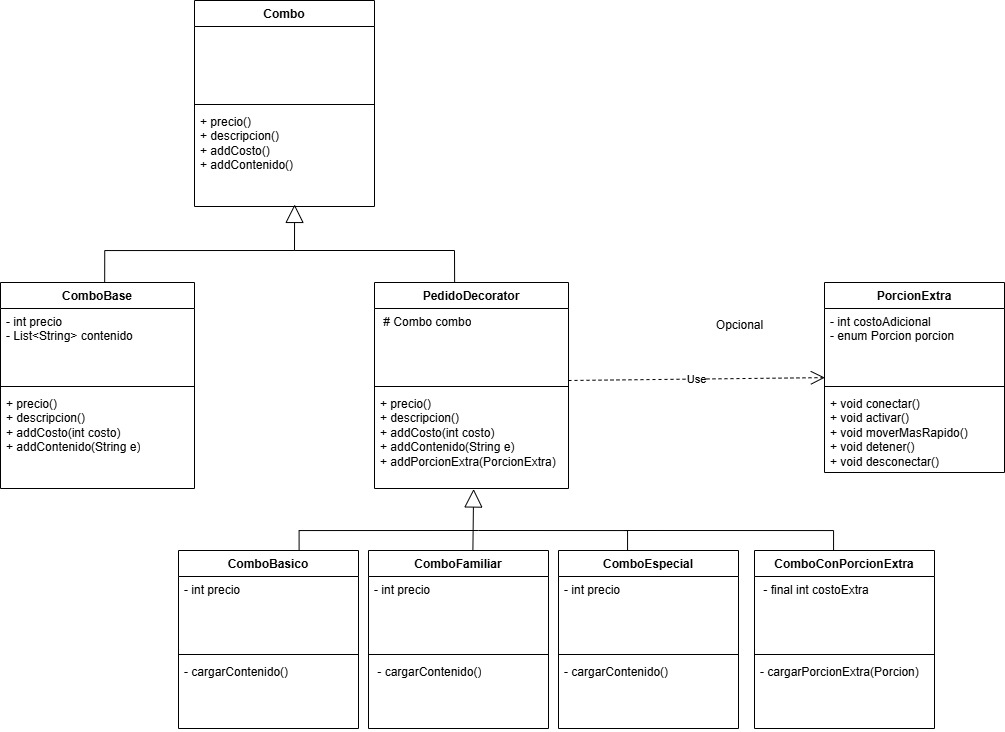

The diagram above was exported from draw.io. Its source (the exported page's mxGraphModel, read from the mxfile embedded in the PNG):
<mxGraphModel dx="2742" dy="2321" grid="1" gridSize="10" guides="1" tooltips="1" connect="1" arrows="1" fold="1" page="1" pageScale="1" pageWidth="827" pageHeight="1169" math="0" shadow="0">
  <root>
    <mxCell id="0" />
    <mxCell id="1" parent="0" />
    <mxCell id="sNnJOodvFFQJ_pVjkXlM-1" value="PedidoDecorator" style="swimlane;fontStyle=1;align=center;verticalAlign=top;childLayout=stackLayout;horizontal=1;startSize=26;horizontalStack=0;resizeParent=1;resizeParentMax=0;resizeLast=0;collapsible=1;marginBottom=0;whiteSpace=wrap;html=1;" vertex="1" parent="1">
      <mxGeometry x="240" y="232" width="194" height="206" as="geometry" />
    </mxCell>
    <mxCell id="sNnJOodvFFQJ_pVjkXlM-2" value="&amp;nbsp;# Combo combo" style="text;strokeColor=none;fillColor=none;align=left;verticalAlign=top;spacingLeft=4;spacingRight=4;overflow=hidden;rotatable=0;points=[[0,0.5],[1,0.5]];portConstraint=eastwest;whiteSpace=wrap;html=1;" vertex="1" parent="sNnJOodvFFQJ_pVjkXlM-1">
      <mxGeometry y="26" width="194" height="74" as="geometry" />
    </mxCell>
    <mxCell id="sNnJOodvFFQJ_pVjkXlM-3" value="" style="line;strokeWidth=1;fillColor=none;align=left;verticalAlign=middle;spacingTop=-1;spacingLeft=3;spacingRight=3;rotatable=0;labelPosition=right;points=[];portConstraint=eastwest;strokeColor=inherit;" vertex="1" parent="sNnJOodvFFQJ_pVjkXlM-1">
      <mxGeometry y="100" width="194" height="8" as="geometry" />
    </mxCell>
    <mxCell id="sNnJOodvFFQJ_pVjkXlM-4" value="&lt;div&gt;+ precio()&lt;/div&gt;&lt;div&gt;+ descripcion()&lt;/div&gt;&lt;div&gt;+ addCosto(int costo)&lt;/div&gt;&lt;div&gt;+ addContenido(String e)&lt;/div&gt;&lt;div&gt;+ addPorcionExtra(PorcionExtra)&lt;/div&gt;" style="text;strokeColor=none;fillColor=none;align=left;verticalAlign=top;spacingLeft=4;spacingRight=4;overflow=hidden;rotatable=0;points=[[0,0.5],[1,0.5]];portConstraint=eastwest;whiteSpace=wrap;html=1;" vertex="1" parent="sNnJOodvFFQJ_pVjkXlM-1">
      <mxGeometry y="108" width="194" height="98" as="geometry" />
    </mxCell>
    <mxCell id="sNnJOodvFFQJ_pVjkXlM-5" value="ComboBasico" style="swimlane;fontStyle=1;align=center;verticalAlign=top;childLayout=stackLayout;horizontal=1;startSize=26;horizontalStack=0;resizeParent=1;resizeParentMax=0;resizeLast=0;collapsible=1;marginBottom=0;whiteSpace=wrap;html=1;" vertex="1" parent="1">
      <mxGeometry x="44" y="500" width="180" height="178" as="geometry" />
    </mxCell>
    <mxCell id="sNnJOodvFFQJ_pVjkXlM-6" value="- int precio" style="text;strokeColor=none;fillColor=none;align=left;verticalAlign=top;spacingLeft=4;spacingRight=4;overflow=hidden;rotatable=0;points=[[0,0.5],[1,0.5]];portConstraint=eastwest;whiteSpace=wrap;html=1;" vertex="1" parent="sNnJOodvFFQJ_pVjkXlM-5">
      <mxGeometry y="26" width="180" height="74" as="geometry" />
    </mxCell>
    <mxCell id="sNnJOodvFFQJ_pVjkXlM-7" value="" style="line;strokeWidth=1;fillColor=none;align=left;verticalAlign=middle;spacingTop=-1;spacingLeft=3;spacingRight=3;rotatable=0;labelPosition=right;points=[];portConstraint=eastwest;strokeColor=inherit;" vertex="1" parent="sNnJOodvFFQJ_pVjkXlM-5">
      <mxGeometry y="100" width="180" height="8" as="geometry" />
    </mxCell>
    <mxCell id="sNnJOodvFFQJ_pVjkXlM-8" value="- cargarContenido()" style="text;strokeColor=none;fillColor=none;align=left;verticalAlign=top;spacingLeft=4;spacingRight=4;overflow=hidden;rotatable=0;points=[[0,0.5],[1,0.5]];portConstraint=eastwest;whiteSpace=wrap;html=1;" vertex="1" parent="sNnJOodvFFQJ_pVjkXlM-5">
      <mxGeometry y="108" width="180" height="70" as="geometry" />
    </mxCell>
    <mxCell id="sNnJOodvFFQJ_pVjkXlM-9" value="ComboFamiliar" style="swimlane;fontStyle=1;align=center;verticalAlign=top;childLayout=stackLayout;horizontal=1;startSize=26;horizontalStack=0;resizeParent=1;resizeParentMax=0;resizeLast=0;collapsible=1;marginBottom=0;whiteSpace=wrap;html=1;" vertex="1" parent="1">
      <mxGeometry x="234" y="500" width="180" height="178" as="geometry" />
    </mxCell>
    <mxCell id="sNnJOodvFFQJ_pVjkXlM-10" value="- int precio" style="text;strokeColor=none;fillColor=none;align=left;verticalAlign=top;spacingLeft=4;spacingRight=4;overflow=hidden;rotatable=0;points=[[0,0.5],[1,0.5]];portConstraint=eastwest;whiteSpace=wrap;html=1;" vertex="1" parent="sNnJOodvFFQJ_pVjkXlM-9">
      <mxGeometry y="26" width="180" height="74" as="geometry" />
    </mxCell>
    <mxCell id="sNnJOodvFFQJ_pVjkXlM-11" value="" style="line;strokeWidth=1;fillColor=none;align=left;verticalAlign=middle;spacingTop=-1;spacingLeft=3;spacingRight=3;rotatable=0;labelPosition=right;points=[];portConstraint=eastwest;strokeColor=inherit;" vertex="1" parent="sNnJOodvFFQJ_pVjkXlM-9">
      <mxGeometry y="100" width="180" height="8" as="geometry" />
    </mxCell>
    <mxCell id="sNnJOodvFFQJ_pVjkXlM-12" value="&lt;div&gt;&amp;nbsp;- cargarContenido()&lt;/div&gt;" style="text;strokeColor=none;fillColor=none;align=left;verticalAlign=top;spacingLeft=4;spacingRight=4;overflow=hidden;rotatable=0;points=[[0,0.5],[1,0.5]];portConstraint=eastwest;whiteSpace=wrap;html=1;" vertex="1" parent="sNnJOodvFFQJ_pVjkXlM-9">
      <mxGeometry y="108" width="180" height="70" as="geometry" />
    </mxCell>
    <mxCell id="sNnJOodvFFQJ_pVjkXlM-13" value="ComboEspecial" style="swimlane;fontStyle=1;align=center;verticalAlign=top;childLayout=stackLayout;horizontal=1;startSize=26;horizontalStack=0;resizeParent=1;resizeParentMax=0;resizeLast=0;collapsible=1;marginBottom=0;whiteSpace=wrap;html=1;" vertex="1" parent="1">
      <mxGeometry x="424" y="500" width="180" height="178" as="geometry" />
    </mxCell>
    <mxCell id="sNnJOodvFFQJ_pVjkXlM-14" value="- int precio" style="text;strokeColor=none;fillColor=none;align=left;verticalAlign=top;spacingLeft=4;spacingRight=4;overflow=hidden;rotatable=0;points=[[0,0.5],[1,0.5]];portConstraint=eastwest;whiteSpace=wrap;html=1;" vertex="1" parent="sNnJOodvFFQJ_pVjkXlM-13">
      <mxGeometry y="26" width="180" height="74" as="geometry" />
    </mxCell>
    <mxCell id="sNnJOodvFFQJ_pVjkXlM-15" value="" style="line;strokeWidth=1;fillColor=none;align=left;verticalAlign=middle;spacingTop=-1;spacingLeft=3;spacingRight=3;rotatable=0;labelPosition=right;points=[];portConstraint=eastwest;strokeColor=inherit;" vertex="1" parent="sNnJOodvFFQJ_pVjkXlM-13">
      <mxGeometry y="100" width="180" height="8" as="geometry" />
    </mxCell>
    <mxCell id="sNnJOodvFFQJ_pVjkXlM-16" value="- cargarContenido()" style="text;strokeColor=none;fillColor=none;align=left;verticalAlign=top;spacingLeft=4;spacingRight=4;overflow=hidden;rotatable=0;points=[[0,0.5],[1,0.5]];portConstraint=eastwest;whiteSpace=wrap;html=1;" vertex="1" parent="sNnJOodvFFQJ_pVjkXlM-13">
      <mxGeometry y="108" width="180" height="70" as="geometry" />
    </mxCell>
    <mxCell id="sNnJOodvFFQJ_pVjkXlM-17" value="PorcionExtra" style="swimlane;fontStyle=1;align=center;verticalAlign=top;childLayout=stackLayout;horizontal=1;startSize=26;horizontalStack=0;resizeParent=1;resizeParentMax=0;resizeLast=0;collapsible=1;marginBottom=0;whiteSpace=wrap;html=1;" vertex="1" parent="1">
      <mxGeometry x="690" y="232" width="180" height="190" as="geometry" />
    </mxCell>
    <mxCell id="sNnJOodvFFQJ_pVjkXlM-18" value="- int costoAdicional&lt;div&gt;- enum Porcion porcion&lt;/div&gt;" style="text;strokeColor=none;fillColor=none;align=left;verticalAlign=top;spacingLeft=4;spacingRight=4;overflow=hidden;rotatable=0;points=[[0,0.5],[1,0.5]];portConstraint=eastwest;whiteSpace=wrap;html=1;" vertex="1" parent="sNnJOodvFFQJ_pVjkXlM-17">
      <mxGeometry y="26" width="180" height="74" as="geometry" />
    </mxCell>
    <mxCell id="sNnJOodvFFQJ_pVjkXlM-19" value="" style="line;strokeWidth=1;fillColor=none;align=left;verticalAlign=middle;spacingTop=-1;spacingLeft=3;spacingRight=3;rotatable=0;labelPosition=right;points=[];portConstraint=eastwest;strokeColor=inherit;" vertex="1" parent="sNnJOodvFFQJ_pVjkXlM-17">
      <mxGeometry y="100" width="180" height="8" as="geometry" />
    </mxCell>
    <mxCell id="sNnJOodvFFQJ_pVjkXlM-20" value="+ void conectar()&lt;div&gt;+ void activar()&lt;/div&gt;&lt;div&gt;+&amp;nbsp;&lt;span style=&quot;background-color: transparent; color: light-dark(rgb(0, 0, 0), rgb(255, 255, 255));&quot;&gt;void moverMasRapido()&lt;/span&gt;&lt;/div&gt;&lt;div&gt;+&amp;nbsp;&lt;span style=&quot;background-color: transparent; color: light-dark(rgb(0, 0, 0), rgb(255, 255, 255));&quot;&gt;void detener()&lt;/span&gt;&lt;/div&gt;&lt;div&gt;+&amp;nbsp;&lt;span style=&quot;color: light-dark(rgb(0, 0, 0), rgb(255, 255, 255)); background-color: transparent;&quot;&gt;void desconectar()&lt;/span&gt;&lt;span style=&quot;background-color: transparent; color: light-dark(rgb(0, 0, 0), rgb(255, 255, 255));&quot;&gt;&lt;/span&gt;&lt;/div&gt;" style="text;strokeColor=none;fillColor=none;align=left;verticalAlign=top;spacingLeft=4;spacingRight=4;overflow=hidden;rotatable=0;points=[[0,0.5],[1,0.5]];portConstraint=eastwest;whiteSpace=wrap;html=1;" vertex="1" parent="sNnJOodvFFQJ_pVjkXlM-17">
      <mxGeometry y="108" width="180" height="82" as="geometry" />
    </mxCell>
    <mxCell id="sNnJOodvFFQJ_pVjkXlM-22" value="" style="endArrow=block;endSize=16;endFill=0;html=1;rounded=0;entryX=0.511;entryY=1.005;entryDx=0;entryDy=0;entryPerimeter=0;exitX=0.58;exitY=-0.005;exitDx=0;exitDy=0;exitPerimeter=0;" edge="1" parent="1" source="sNnJOodvFFQJ_pVjkXlM-9" target="sNnJOodvFFQJ_pVjkXlM-4">
      <mxGeometry width="160" relative="1" as="geometry">
        <mxPoint x="184" y="460" as="sourcePoint" />
        <mxPoint x="344" y="460" as="targetPoint" />
      </mxGeometry>
    </mxCell>
    <mxCell id="sNnJOodvFFQJ_pVjkXlM-23" value="" style="endArrow=none;html=1;edgeStyle=orthogonalEdgeStyle;rounded=0;exitX=0.67;exitY=0.001;exitDx=0;exitDy=0;exitPerimeter=0;" edge="1" parent="1" source="sNnJOodvFFQJ_pVjkXlM-5">
      <mxGeometry relative="1" as="geometry">
        <mxPoint x="164.06000000000006" y="490" as="sourcePoint" />
        <mxPoint x="344" y="480" as="targetPoint" />
        <Array as="points">
          <mxPoint x="165" y="480" />
        </Array>
      </mxGeometry>
    </mxCell>
    <mxCell id="sNnJOodvFFQJ_pVjkXlM-24" value="" style="endArrow=none;html=1;edgeStyle=orthogonalEdgeStyle;rounded=0;entryX=0.381;entryY=0.001;entryDx=0;entryDy=0;entryPerimeter=0;" edge="1" parent="1" target="sNnJOodvFFQJ_pVjkXlM-13">
      <mxGeometry relative="1" as="geometry">
        <mxPoint x="344" y="480" as="sourcePoint" />
        <mxPoint x="563" y="470" as="targetPoint" />
        <Array as="points">
          <mxPoint x="493" y="480" />
          <mxPoint x="493" y="500" />
        </Array>
      </mxGeometry>
    </mxCell>
    <mxCell id="sNnJOodvFFQJ_pVjkXlM-27" value="ComboConPorcionExtra" style="swimlane;fontStyle=1;align=center;verticalAlign=top;childLayout=stackLayout;horizontal=1;startSize=26;horizontalStack=0;resizeParent=1;resizeParentMax=0;resizeLast=0;collapsible=1;marginBottom=0;whiteSpace=wrap;html=1;" vertex="1" parent="1">
      <mxGeometry x="620" y="500" width="180" height="178" as="geometry" />
    </mxCell>
    <mxCell id="sNnJOodvFFQJ_pVjkXlM-28" value="&amp;nbsp;- final int costoExtra" style="text;strokeColor=none;fillColor=none;align=left;verticalAlign=top;spacingLeft=4;spacingRight=4;overflow=hidden;rotatable=0;points=[[0,0.5],[1,0.5]];portConstraint=eastwest;whiteSpace=wrap;html=1;" vertex="1" parent="sNnJOodvFFQJ_pVjkXlM-27">
      <mxGeometry y="26" width="180" height="74" as="geometry" />
    </mxCell>
    <mxCell id="sNnJOodvFFQJ_pVjkXlM-29" value="" style="line;strokeWidth=1;fillColor=none;align=left;verticalAlign=middle;spacingTop=-1;spacingLeft=3;spacingRight=3;rotatable=0;labelPosition=right;points=[];portConstraint=eastwest;strokeColor=inherit;" vertex="1" parent="sNnJOodvFFQJ_pVjkXlM-27">
      <mxGeometry y="100" width="180" height="8" as="geometry" />
    </mxCell>
    <mxCell id="sNnJOodvFFQJ_pVjkXlM-30" value="- cargarPorcionExtra(Porcion)" style="text;strokeColor=none;fillColor=none;align=left;verticalAlign=top;spacingLeft=4;spacingRight=4;overflow=hidden;rotatable=0;points=[[0,0.5],[1,0.5]];portConstraint=eastwest;whiteSpace=wrap;html=1;" vertex="1" parent="sNnJOodvFFQJ_pVjkXlM-27">
      <mxGeometry y="108" width="180" height="70" as="geometry" />
    </mxCell>
    <mxCell id="sNnJOodvFFQJ_pVjkXlM-31" value="" style="endArrow=none;html=1;edgeStyle=orthogonalEdgeStyle;rounded=0;entryX=0.442;entryY=-0.002;entryDx=0;entryDy=0;entryPerimeter=0;" edge="1" parent="1" target="sNnJOodvFFQJ_pVjkXlM-27">
      <mxGeometry relative="1" as="geometry">
        <mxPoint x="490" y="480" as="sourcePoint" />
        <mxPoint x="699" y="500" as="targetPoint" />
        <Array as="points">
          <mxPoint x="699" y="480" />
          <mxPoint x="699" y="500" />
        </Array>
      </mxGeometry>
    </mxCell>
    <mxCell id="sNnJOodvFFQJ_pVjkXlM-32" value="Opcional" style="text;html=1;align=center;verticalAlign=middle;resizable=0;points=[];autosize=1;strokeColor=none;fillColor=none;" vertex="1" parent="1">
      <mxGeometry x="570" y="260" width="70" height="30" as="geometry" />
    </mxCell>
    <mxCell id="sNnJOodvFFQJ_pVjkXlM-36" value="Use" style="endArrow=open;endSize=12;dashed=1;html=1;rounded=0;entryX=0.002;entryY=0.934;entryDx=0;entryDy=0;entryPerimeter=0;" edge="1" parent="1" target="sNnJOodvFFQJ_pVjkXlM-18">
      <mxGeometry width="160" relative="1" as="geometry">
        <mxPoint x="434" y="330" as="sourcePoint" />
        <mxPoint x="604" y="360" as="targetPoint" />
      </mxGeometry>
    </mxCell>
    <mxCell id="sNnJOodvFFQJ_pVjkXlM-38" value="Combo" style="swimlane;fontStyle=1;align=center;verticalAlign=top;childLayout=stackLayout;horizontal=1;startSize=26;horizontalStack=0;resizeParent=1;resizeParentMax=0;resizeLast=0;collapsible=1;marginBottom=0;whiteSpace=wrap;html=1;" vertex="1" parent="1">
      <mxGeometry x="60" y="-50" width="180" height="206" as="geometry" />
    </mxCell>
    <mxCell id="sNnJOodvFFQJ_pVjkXlM-39" value="&amp;nbsp;" style="text;strokeColor=none;fillColor=none;align=left;verticalAlign=top;spacingLeft=4;spacingRight=4;overflow=hidden;rotatable=0;points=[[0,0.5],[1,0.5]];portConstraint=eastwest;whiteSpace=wrap;html=1;" vertex="1" parent="sNnJOodvFFQJ_pVjkXlM-38">
      <mxGeometry y="26" width="180" height="74" as="geometry" />
    </mxCell>
    <mxCell id="sNnJOodvFFQJ_pVjkXlM-40" value="" style="line;strokeWidth=1;fillColor=none;align=left;verticalAlign=middle;spacingTop=-1;spacingLeft=3;spacingRight=3;rotatable=0;labelPosition=right;points=[];portConstraint=eastwest;strokeColor=inherit;" vertex="1" parent="sNnJOodvFFQJ_pVjkXlM-38">
      <mxGeometry y="100" width="180" height="8" as="geometry" />
    </mxCell>
    <mxCell id="sNnJOodvFFQJ_pVjkXlM-41" value="&lt;div&gt;+ precio()&lt;/div&gt;&lt;div&gt;+ descripcion()&lt;/div&gt;&lt;div&gt;+ addCosto()&lt;/div&gt;&lt;div&gt;+ addContenido()&lt;/div&gt;" style="text;strokeColor=none;fillColor=none;align=left;verticalAlign=top;spacingLeft=4;spacingRight=4;overflow=hidden;rotatable=0;points=[[0,0.5],[1,0.5]];portConstraint=eastwest;whiteSpace=wrap;html=1;" vertex="1" parent="sNnJOodvFFQJ_pVjkXlM-38">
      <mxGeometry y="108" width="180" height="98" as="geometry" />
    </mxCell>
    <mxCell id="sNnJOodvFFQJ_pVjkXlM-42" value="" style="endArrow=block;endSize=16;endFill=0;html=1;rounded=0;exitX=0.413;exitY=0;exitDx=0;exitDy=0;exitPerimeter=0;entryX=0.556;entryY=0.979;entryDx=0;entryDy=0;entryPerimeter=0;" edge="1" parent="1" source="sNnJOodvFFQJ_pVjkXlM-1" target="sNnJOodvFFQJ_pVjkXlM-41">
      <mxGeometry width="160" relative="1" as="geometry">
        <mxPoint x="323.5" y="201" as="sourcePoint" />
        <mxPoint x="160" y="157" as="targetPoint" />
        <Array as="points">
          <mxPoint x="320" y="200" />
          <mxPoint x="160" y="200" />
        </Array>
      </mxGeometry>
    </mxCell>
    <mxCell id="sNnJOodvFFQJ_pVjkXlM-43" value="ComboBase" style="swimlane;fontStyle=1;align=center;verticalAlign=top;childLayout=stackLayout;horizontal=1;startSize=26;horizontalStack=0;resizeParent=1;resizeParentMax=0;resizeLast=0;collapsible=1;marginBottom=0;whiteSpace=wrap;html=1;" vertex="1" parent="1">
      <mxGeometry x="-134" y="232" width="194" height="206" as="geometry" />
    </mxCell>
    <mxCell id="sNnJOodvFFQJ_pVjkXlM-44" value="- int precio&lt;div&gt;- List&amp;lt;String&amp;gt; contenido&lt;/div&gt;" style="text;strokeColor=none;fillColor=none;align=left;verticalAlign=top;spacingLeft=4;spacingRight=4;overflow=hidden;rotatable=0;points=[[0,0.5],[1,0.5]];portConstraint=eastwest;whiteSpace=wrap;html=1;" vertex="1" parent="sNnJOodvFFQJ_pVjkXlM-43">
      <mxGeometry y="26" width="194" height="74" as="geometry" />
    </mxCell>
    <mxCell id="sNnJOodvFFQJ_pVjkXlM-45" value="" style="line;strokeWidth=1;fillColor=none;align=left;verticalAlign=middle;spacingTop=-1;spacingLeft=3;spacingRight=3;rotatable=0;labelPosition=right;points=[];portConstraint=eastwest;strokeColor=inherit;" vertex="1" parent="sNnJOodvFFQJ_pVjkXlM-43">
      <mxGeometry y="100" width="194" height="8" as="geometry" />
    </mxCell>
    <mxCell id="sNnJOodvFFQJ_pVjkXlM-46" value="&lt;div&gt;+ precio()&lt;/div&gt;&lt;div&gt;+ descripcion()&lt;/div&gt;&lt;div&gt;+ addCosto(int costo)&lt;/div&gt;&lt;div&gt;+ addContenido(String e)&lt;/div&gt;&lt;div&gt;&lt;br&gt;&lt;/div&gt;" style="text;strokeColor=none;fillColor=none;align=left;verticalAlign=top;spacingLeft=4;spacingRight=4;overflow=hidden;rotatable=0;points=[[0,0.5],[1,0.5]];portConstraint=eastwest;whiteSpace=wrap;html=1;" vertex="1" parent="sNnJOodvFFQJ_pVjkXlM-43">
      <mxGeometry y="108" width="194" height="98" as="geometry" />
    </mxCell>
    <mxCell id="sNnJOodvFFQJ_pVjkXlM-47" value="" style="endArrow=none;html=1;edgeStyle=orthogonalEdgeStyle;rounded=0;exitX=0.537;exitY=-0.001;exitDx=0;exitDy=0;exitPerimeter=0;" edge="1" parent="1" source="sNnJOodvFFQJ_pVjkXlM-43">
      <mxGeometry relative="1" as="geometry">
        <mxPoint x="-30" y="220" as="sourcePoint" />
        <mxPoint x="160" y="200" as="targetPoint" />
        <Array as="points">
          <mxPoint x="-30" y="200" />
        </Array>
      </mxGeometry>
    </mxCell>
  </root>
</mxGraphModel>